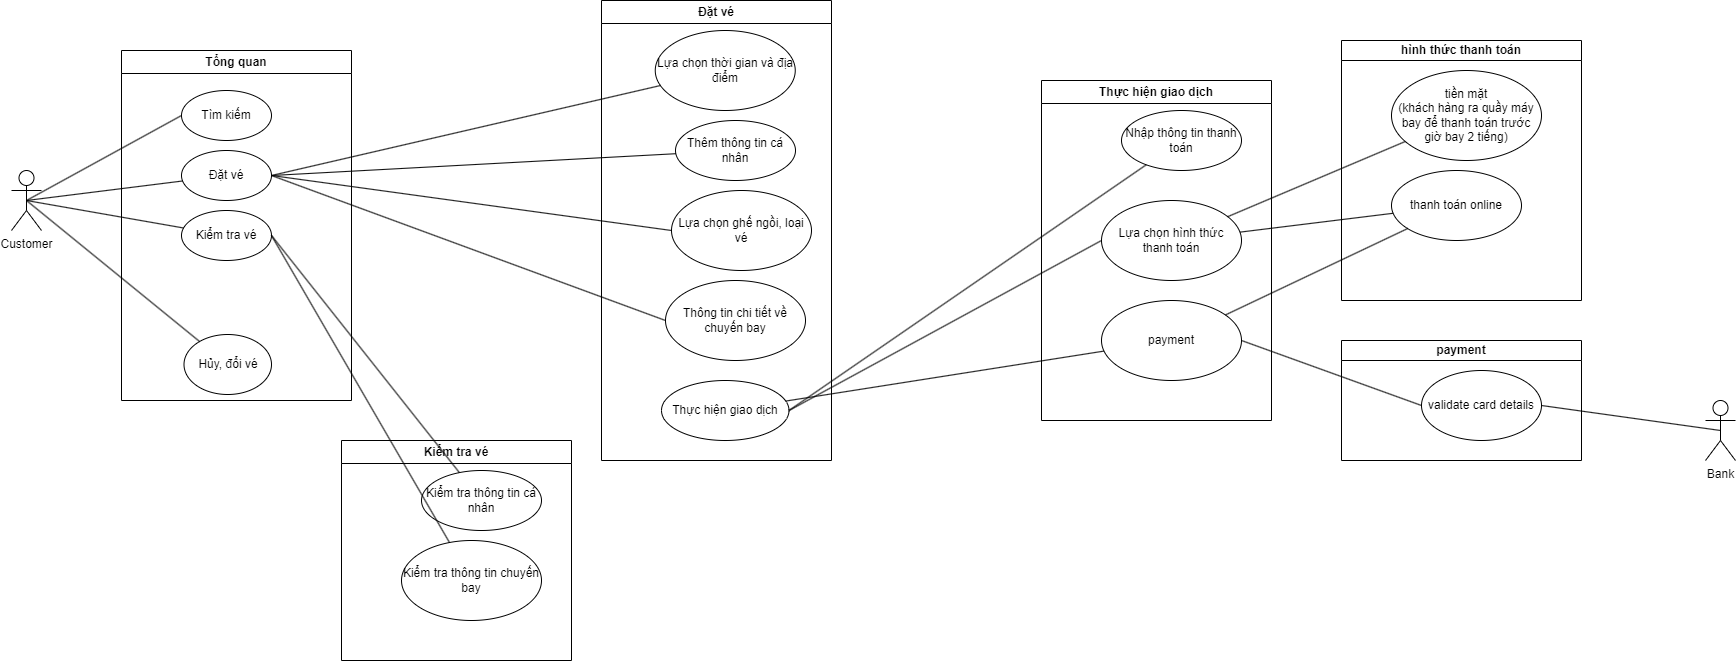

The diagram above was exported from draw.io. Its source (the exported page's mxGraphModel, read from the mxfile embedded in the PNG):
<mxGraphModel dx="1422" dy="762" grid="1" gridSize="10" guides="1" tooltips="1" connect="1" arrows="1" fold="1" page="1" pageScale="1" pageWidth="827" pageHeight="1169" math="0" shadow="0">
  <root>
    <mxCell id="0" />
    <mxCell id="1" parent="0" />
    <mxCell id="JgvXRCNCycnoQqfPrcAH-1" value="Tổng quan" style="swimlane;whiteSpace=wrap" vertex="1" parent="1">
      <mxGeometry x="150" y="700" width="230" height="350" as="geometry" />
    </mxCell>
    <mxCell id="JgvXRCNCycnoQqfPrcAH-2" value="Đặt vé" style="ellipse;whiteSpace=wrap;html=1;" vertex="1" parent="JgvXRCNCycnoQqfPrcAH-1">
      <mxGeometry x="60" y="100" width="90" height="50" as="geometry" />
    </mxCell>
    <mxCell id="JgvXRCNCycnoQqfPrcAH-3" value="Kiểm tra vé" style="ellipse;whiteSpace=wrap;html=1;" vertex="1" parent="JgvXRCNCycnoQqfPrcAH-1">
      <mxGeometry x="60" y="160" width="90" height="50" as="geometry" />
    </mxCell>
    <mxCell id="JgvXRCNCycnoQqfPrcAH-4" value="Tìm kiếm" style="ellipse;whiteSpace=wrap;html=1;" vertex="1" parent="JgvXRCNCycnoQqfPrcAH-1">
      <mxGeometry x="60" y="40" width="90" height="50" as="geometry" />
    </mxCell>
    <mxCell id="JgvXRCNCycnoQqfPrcAH-5" value="Hủy, đổi vé" style="ellipse;whiteSpace=wrap;html=1;" vertex="1" parent="JgvXRCNCycnoQqfPrcAH-1">
      <mxGeometry x="62.5" y="284" width="87.5" height="60" as="geometry" />
    </mxCell>
    <mxCell id="JgvXRCNCycnoQqfPrcAH-6" value="Customer" style="shape=umlActor;verticalLabelPosition=bottom;verticalAlign=top;html=1;outlineConnect=0;" vertex="1" parent="1">
      <mxGeometry x="40" y="820" width="30" height="60" as="geometry" />
    </mxCell>
    <mxCell id="JgvXRCNCycnoQqfPrcAH-7" value="" style="endArrow=none;html=1;rounded=0;exitX=0.5;exitY=0.5;exitDx=0;exitDy=0;exitPerimeter=0;" edge="1" parent="1" source="JgvXRCNCycnoQqfPrcAH-6" target="JgvXRCNCycnoQqfPrcAH-2">
      <mxGeometry width="50" height="50" relative="1" as="geometry">
        <mxPoint x="130" y="910" as="sourcePoint" />
        <mxPoint x="180" y="860" as="targetPoint" />
      </mxGeometry>
    </mxCell>
    <mxCell id="JgvXRCNCycnoQqfPrcAH-8" value="" style="endArrow=none;html=1;rounded=0;exitX=0.5;exitY=0.5;exitDx=0;exitDy=0;exitPerimeter=0;" edge="1" parent="1" source="JgvXRCNCycnoQqfPrcAH-6" target="JgvXRCNCycnoQqfPrcAH-3">
      <mxGeometry width="50" height="50" relative="1" as="geometry">
        <mxPoint x="80" y="750" as="sourcePoint" />
        <mxPoint x="220" y="880" as="targetPoint" />
      </mxGeometry>
    </mxCell>
    <mxCell id="JgvXRCNCycnoQqfPrcAH-9" value="" style="endArrow=none;html=1;rounded=0;exitX=0.5;exitY=0.5;exitDx=0;exitDy=0;exitPerimeter=0;entryX=0;entryY=0.5;entryDx=0;entryDy=0;" edge="1" parent="1" source="JgvXRCNCycnoQqfPrcAH-6" target="JgvXRCNCycnoQqfPrcAH-4">
      <mxGeometry width="50" height="50" relative="1" as="geometry">
        <mxPoint x="65" y="860" as="sourcePoint" />
        <mxPoint x="233.0149253736124" y="896.0031982943456" as="targetPoint" />
      </mxGeometry>
    </mxCell>
    <mxCell id="JgvXRCNCycnoQqfPrcAH-10" value="Đặt vé" style="swimlane;whiteSpace=wrap" vertex="1" parent="1">
      <mxGeometry x="630" y="650" width="230" height="460" as="geometry" />
    </mxCell>
    <mxCell id="JgvXRCNCycnoQqfPrcAH-11" value="Thêm thông tin cá nhân" style="ellipse;whiteSpace=wrap;html=1;" vertex="1" parent="JgvXRCNCycnoQqfPrcAH-10">
      <mxGeometry x="74" y="120" width="120" height="60" as="geometry" />
    </mxCell>
    <mxCell id="JgvXRCNCycnoQqfPrcAH-12" value="Lựa chọn thời gian và địa điểm" style="ellipse;whiteSpace=wrap;html=1;" vertex="1" parent="JgvXRCNCycnoQqfPrcAH-10">
      <mxGeometry x="53.75" y="30" width="140" height="80" as="geometry" />
    </mxCell>
    <mxCell id="JgvXRCNCycnoQqfPrcAH-13" value="Lựa chọn ghế ngồi, loại vé" style="ellipse;whiteSpace=wrap;html=1;" vertex="1" parent="JgvXRCNCycnoQqfPrcAH-10">
      <mxGeometry x="70" y="190" width="140" height="80" as="geometry" />
    </mxCell>
    <mxCell id="JgvXRCNCycnoQqfPrcAH-14" value="Thông tin chi tiết về chuyến bay" style="ellipse;whiteSpace=wrap;html=1;" vertex="1" parent="JgvXRCNCycnoQqfPrcAH-10">
      <mxGeometry x="64" y="280" width="140" height="80" as="geometry" />
    </mxCell>
    <mxCell id="JgvXRCNCycnoQqfPrcAH-15" value="Thực hiện giao dịch" style="ellipse;whiteSpace=wrap;html=1;" vertex="1" parent="JgvXRCNCycnoQqfPrcAH-10">
      <mxGeometry x="60" y="380" width="127.5" height="60" as="geometry" />
    </mxCell>
    <mxCell id="JgvXRCNCycnoQqfPrcAH-16" value="" style="endArrow=none;html=1;rounded=0;exitX=1;exitY=0.5;exitDx=0;exitDy=0;" edge="1" parent="1" source="JgvXRCNCycnoQqfPrcAH-2" target="JgvXRCNCycnoQqfPrcAH-11">
      <mxGeometry width="50" height="50" relative="1" as="geometry">
        <mxPoint x="455" y="860" as="sourcePoint" />
        <mxPoint x="570" y="620" as="targetPoint" />
      </mxGeometry>
    </mxCell>
    <mxCell id="JgvXRCNCycnoQqfPrcAH-17" value="" style="endArrow=none;html=1;rounded=0;exitX=1;exitY=0.5;exitDx=0;exitDy=0;entryX=0;entryY=0.5;entryDx=0;entryDy=0;" edge="1" parent="1" source="JgvXRCNCycnoQqfPrcAH-2" target="JgvXRCNCycnoQqfPrcAH-13">
      <mxGeometry width="50" height="50" relative="1" as="geometry">
        <mxPoint x="455" y="860" as="sourcePoint" />
        <mxPoint x="685.4018349948739" y="880.5715924102565" as="targetPoint" />
      </mxGeometry>
    </mxCell>
    <mxCell id="JgvXRCNCycnoQqfPrcAH-18" value="" style="endArrow=none;html=1;rounded=0;exitX=1;exitY=0.5;exitDx=0;exitDy=0;" edge="1" parent="1" source="JgvXRCNCycnoQqfPrcAH-2" target="JgvXRCNCycnoQqfPrcAH-12">
      <mxGeometry width="50" height="50" relative="1" as="geometry">
        <mxPoint x="455" y="860" as="sourcePoint" />
        <mxPoint x="610" y="640" as="targetPoint" />
      </mxGeometry>
    </mxCell>
    <mxCell id="JgvXRCNCycnoQqfPrcAH-19" value="" style="endArrow=none;html=1;rounded=0;exitX=1;exitY=0.5;exitDx=0;exitDy=0;entryX=0;entryY=0.5;entryDx=0;entryDy=0;" edge="1" parent="1" source="JgvXRCNCycnoQqfPrcAH-2" target="JgvXRCNCycnoQqfPrcAH-14">
      <mxGeometry width="50" height="50" relative="1" as="geometry">
        <mxPoint x="455" y="860" as="sourcePoint" />
        <mxPoint x="680" y="960" as="targetPoint" />
      </mxGeometry>
    </mxCell>
    <mxCell id="JgvXRCNCycnoQqfPrcAH-20" value="Kiểm tra vé" style="swimlane;whiteSpace=wrap" vertex="1" parent="1">
      <mxGeometry x="370" y="1090" width="230" height="220" as="geometry" />
    </mxCell>
    <mxCell id="JgvXRCNCycnoQqfPrcAH-21" value="Kiểm tra thông tin cá nhân" style="ellipse;whiteSpace=wrap;html=1;" vertex="1" parent="JgvXRCNCycnoQqfPrcAH-20">
      <mxGeometry x="80" y="30" width="120" height="60" as="geometry" />
    </mxCell>
    <mxCell id="JgvXRCNCycnoQqfPrcAH-22" value="Kiểm tra thông tin chuyến bay" style="ellipse;whiteSpace=wrap;html=1;" vertex="1" parent="JgvXRCNCycnoQqfPrcAH-20">
      <mxGeometry x="60" y="100" width="140" height="80" as="geometry" />
    </mxCell>
    <mxCell id="JgvXRCNCycnoQqfPrcAH-23" value="" style="endArrow=none;html=1;rounded=0;exitX=1;exitY=0.5;exitDx=0;exitDy=0;" edge="1" parent="1" source="JgvXRCNCycnoQqfPrcAH-3" target="JgvXRCNCycnoQqfPrcAH-21">
      <mxGeometry width="50" height="50" relative="1" as="geometry">
        <mxPoint x="845" y="1230" as="sourcePoint" />
        <mxPoint x="970" y="610" as="targetPoint" />
      </mxGeometry>
    </mxCell>
    <mxCell id="JgvXRCNCycnoQqfPrcAH-24" value="" style="endArrow=none;html=1;rounded=0;exitX=1;exitY=0.5;exitDx=0;exitDy=0;" edge="1" parent="1" source="JgvXRCNCycnoQqfPrcAH-3" target="JgvXRCNCycnoQqfPrcAH-22">
      <mxGeometry width="50" height="50" relative="1" as="geometry">
        <mxPoint x="845" y="1230" as="sourcePoint" />
        <mxPoint x="1010" y="630" as="targetPoint" />
      </mxGeometry>
    </mxCell>
    <mxCell id="JgvXRCNCycnoQqfPrcAH-25" value="Thực hiện giao dịch" style="swimlane;whiteSpace=wrap;startSize=23;" vertex="1" parent="1">
      <mxGeometry x="1070" y="730" width="230" height="340" as="geometry" />
    </mxCell>
    <mxCell id="JgvXRCNCycnoQqfPrcAH-26" value="Nhập thông tin thanh toán" style="ellipse;whiteSpace=wrap;html=1;" vertex="1" parent="JgvXRCNCycnoQqfPrcAH-25">
      <mxGeometry x="80" y="30" width="120" height="60" as="geometry" />
    </mxCell>
    <mxCell id="JgvXRCNCycnoQqfPrcAH-27" value="payment" style="ellipse;whiteSpace=wrap;html=1;" vertex="1" parent="JgvXRCNCycnoQqfPrcAH-25">
      <mxGeometry x="60" y="220" width="140" height="80" as="geometry" />
    </mxCell>
    <mxCell id="JgvXRCNCycnoQqfPrcAH-28" value="Lựa chọn hình thức thanh toán" style="ellipse;whiteSpace=wrap;html=1;" vertex="1" parent="JgvXRCNCycnoQqfPrcAH-25">
      <mxGeometry x="60" y="120" width="140" height="80" as="geometry" />
    </mxCell>
    <mxCell id="JgvXRCNCycnoQqfPrcAH-29" value="" style="endArrow=none;html=1;rounded=0;exitX=1;exitY=0.5;exitDx=0;exitDy=0;" edge="1" parent="1" source="JgvXRCNCycnoQqfPrcAH-15" target="JgvXRCNCycnoQqfPrcAH-26">
      <mxGeometry width="50" height="50" relative="1" as="geometry">
        <mxPoint x="80" y="1040" as="sourcePoint" />
        <mxPoint x="100" y="580" as="targetPoint" />
      </mxGeometry>
    </mxCell>
    <mxCell id="JgvXRCNCycnoQqfPrcAH-30" value="" style="endArrow=none;html=1;rounded=0;" edge="1" parent="1" source="JgvXRCNCycnoQqfPrcAH-15" target="JgvXRCNCycnoQqfPrcAH-27">
      <mxGeometry width="50" height="50" relative="1" as="geometry">
        <mxPoint x="-25" y="1200" as="sourcePoint" />
        <mxPoint x="140" y="600" as="targetPoint" />
      </mxGeometry>
    </mxCell>
    <mxCell id="JgvXRCNCycnoQqfPrcAH-31" value="" style="endArrow=none;html=1;rounded=0;entryX=0;entryY=0.5;entryDx=0;entryDy=0;exitX=1;exitY=0.5;exitDx=0;exitDy=0;" edge="1" parent="1" source="JgvXRCNCycnoQqfPrcAH-15" target="JgvXRCNCycnoQqfPrcAH-28">
      <mxGeometry width="50" height="50" relative="1" as="geometry">
        <mxPoint x="230" y="970" as="sourcePoint" />
        <mxPoint x="254.8952430513432" y="1151.8687168812494" as="targetPoint" />
      </mxGeometry>
    </mxCell>
    <mxCell id="JgvXRCNCycnoQqfPrcAH-32" value="" style="endArrow=none;html=1;rounded=0;exitX=0.5;exitY=0.5;exitDx=0;exitDy=0;exitPerimeter=0;" edge="1" parent="1" source="JgvXRCNCycnoQqfPrcAH-6" target="JgvXRCNCycnoQqfPrcAH-5">
      <mxGeometry width="50" height="50" relative="1" as="geometry">
        <mxPoint x="65" y="860" as="sourcePoint" />
        <mxPoint x="227.28417378293057" y="933.4246244467868" as="targetPoint" />
      </mxGeometry>
    </mxCell>
    <mxCell id="JgvXRCNCycnoQqfPrcAH-33" value="Bank" style="shape=umlActor;verticalLabelPosition=bottom;verticalAlign=top;html=1;outlineConnect=0;" vertex="1" parent="1">
      <mxGeometry x="1734" y="1050" width="30" height="60" as="geometry" />
    </mxCell>
    <mxCell id="JgvXRCNCycnoQqfPrcAH-34" value="" style="endArrow=none;html=1;rounded=0;exitX=1;exitY=0.5;exitDx=0;exitDy=0;entryX=0.5;entryY=0.5;entryDx=0;entryDy=0;entryPerimeter=0;" edge="1" parent="1" source="JgvXRCNCycnoQqfPrcAH-37" target="JgvXRCNCycnoQqfPrcAH-33">
      <mxGeometry width="50" height="50" relative="1" as="geometry">
        <mxPoint x="535" y="1440" as="sourcePoint" />
        <mxPoint x="590" y="1340" as="targetPoint" />
      </mxGeometry>
    </mxCell>
    <mxCell id="JgvXRCNCycnoQqfPrcAH-35" value="" style="endArrow=none;html=1;rounded=0;exitX=1;exitY=0.5;exitDx=0;exitDy=0;entryX=0;entryY=0.5;entryDx=0;entryDy=0;" edge="1" parent="1" source="JgvXRCNCycnoQqfPrcAH-27" target="JgvXRCNCycnoQqfPrcAH-37">
      <mxGeometry width="50" height="50" relative="1" as="geometry">
        <mxPoint x="280" y="1320" as="sourcePoint" />
        <mxPoint x="415" y="1440" as="targetPoint" />
      </mxGeometry>
    </mxCell>
    <mxCell id="JgvXRCNCycnoQqfPrcAH-36" value="payment" style="swimlane;whiteSpace=wrap;startSize=20;" vertex="1" parent="1">
      <mxGeometry x="1370" y="990" width="240" height="120" as="geometry" />
    </mxCell>
    <mxCell id="JgvXRCNCycnoQqfPrcAH-37" value="validate card details" style="ellipse;whiteSpace=wrap;html=1;" vertex="1" parent="JgvXRCNCycnoQqfPrcAH-36">
      <mxGeometry x="80" y="30" width="120" height="70" as="geometry" />
    </mxCell>
    <mxCell id="JgvXRCNCycnoQqfPrcAH-38" value="hình thức thanh toán" style="swimlane;whiteSpace=wrap;startSize=20;" vertex="1" parent="1">
      <mxGeometry x="1370" y="690" width="240" height="260" as="geometry" />
    </mxCell>
    <mxCell id="JgvXRCNCycnoQqfPrcAH-39" value="tiền mặt&lt;br&gt;(khách hàng ra quầy máy bay để thanh toán trước giờ bay 2 tiếng)" style="ellipse;whiteSpace=wrap;html=1;" vertex="1" parent="JgvXRCNCycnoQqfPrcAH-38">
      <mxGeometry x="50" y="30" width="150" height="90" as="geometry" />
    </mxCell>
    <mxCell id="JgvXRCNCycnoQqfPrcAH-40" value="thanh toán online" style="ellipse;whiteSpace=wrap;html=1;" vertex="1" parent="JgvXRCNCycnoQqfPrcAH-38">
      <mxGeometry x="50" y="130" width="130" height="70" as="geometry" />
    </mxCell>
    <mxCell id="JgvXRCNCycnoQqfPrcAH-41" value="" style="endArrow=none;html=1;rounded=0;" edge="1" parent="1" source="JgvXRCNCycnoQqfPrcAH-39" target="JgvXRCNCycnoQqfPrcAH-28">
      <mxGeometry width="50" height="50" relative="1" as="geometry">
        <mxPoint x="1680" y="747.5" as="sourcePoint" />
        <mxPoint x="1850" y="892.5" as="targetPoint" />
      </mxGeometry>
    </mxCell>
    <mxCell id="JgvXRCNCycnoQqfPrcAH-42" value="" style="endArrow=none;html=1;rounded=0;" edge="1" parent="1" source="JgvXRCNCycnoQqfPrcAH-28" target="JgvXRCNCycnoQqfPrcAH-40">
      <mxGeometry width="50" height="50" relative="1" as="geometry">
        <mxPoint x="1670" y="735" as="sourcePoint" />
        <mxPoint x="1840" y="880" as="targetPoint" />
      </mxGeometry>
    </mxCell>
    <mxCell id="JgvXRCNCycnoQqfPrcAH-43" value="" style="endArrow=none;html=1;rounded=0;" edge="1" parent="1" source="JgvXRCNCycnoQqfPrcAH-40" target="JgvXRCNCycnoQqfPrcAH-27">
      <mxGeometry width="50" height="50" relative="1" as="geometry">
        <mxPoint x="1764" y="827.5" as="sourcePoint" />
        <mxPoint x="1934" y="972.5" as="targetPoint" />
      </mxGeometry>
    </mxCell>
  </root>
</mxGraphModel>